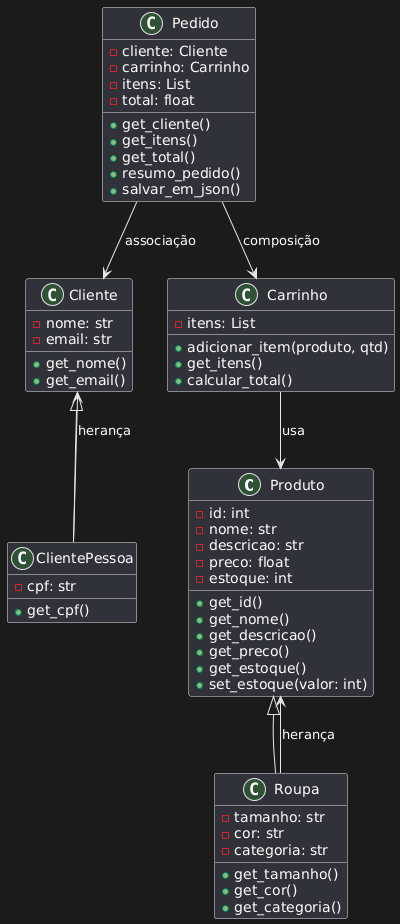

The diagram above was rendered by PlantUML. Its source (embedded in the PNG):
@startuml
' Definições de classes

class Produto {
  - id: int
  - nome: str
  - descricao: str
  - preco: float
  - estoque: int
  + get_id()
  + get_nome()
  + get_descricao()
  + get_preco()
  + get_estoque()
  + set_estoque(valor: int)
}

class Roupa extends Produto {
  - tamanho: str
  - cor: str
  - categoria: str
  + get_tamanho()
  + get_cor()
  + get_categoria()
}

class Cliente {
  - nome: str
  - email: str
  + get_nome()
  + get_email()
}

class ClientePessoa extends Cliente {
  - cpf: str
  + get_cpf()
}

class Carrinho {
  - itens: List
  + adicionar_item(produto, qtd)
  + get_itens()
  + calcular_total()
}

class Pedido {
  - cliente: Cliente
  - carrinho: Carrinho
  - itens: List
  - total: float
  + get_cliente()
  + get_itens()
  + get_total()
  + resumo_pedido()
  + salvar_em_json()
}

' Relacionamentos

Roupa --> Produto : herança
ClientePessoa --> Cliente : herança
Pedido --> Carrinho : composição
Pedido --> Cliente : associação
Carrinho --> Produto : usa
@enduml